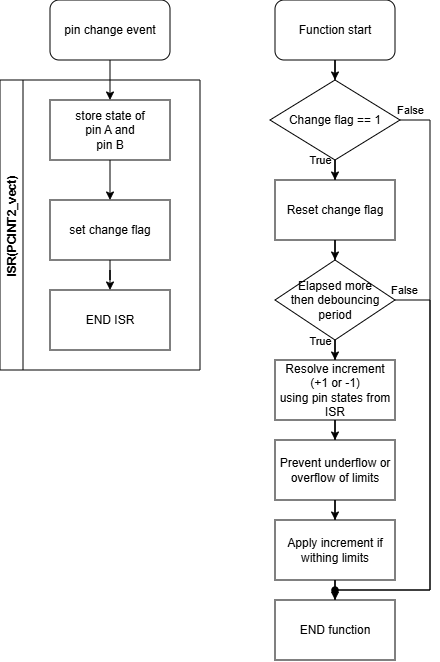

The diagram above was exported from draw.io. Its source (the exported page's mxGraphModel, read from the mxfile embedded in the PNG):
<mxGraphModel dx="898" dy="522" grid="1" gridSize="10" guides="1" tooltips="1" connect="1" arrows="1" fold="1" page="1" pageScale="1" pageWidth="1654" pageHeight="2336" math="0" shadow="0">
  <root>
    <mxCell id="0" />
    <mxCell id="1" parent="0" />
    <mxCell id="iWDqkY9QvIYfsOe42wxZ-4" style="edgeStyle=orthogonalEdgeStyle;rounded=0;orthogonalLoop=1;jettySize=auto;html=1;entryX=0.5;entryY=0;entryDx=0;entryDy=0;" edge="1" parent="1" source="iWDqkY9QvIYfsOe42wxZ-1" target="iWDqkY9QvIYfsOe42wxZ-2">
      <mxGeometry relative="1" as="geometry" />
    </mxCell>
    <mxCell id="iWDqkY9QvIYfsOe42wxZ-1" value="pin change event" style="rounded=1;whiteSpace=wrap;html=1;" vertex="1" parent="1">
      <mxGeometry x="540" y="180" width="120" height="60" as="geometry" />
    </mxCell>
    <mxCell id="iWDqkY9QvIYfsOe42wxZ-6" style="edgeStyle=orthogonalEdgeStyle;rounded=0;orthogonalLoop=1;jettySize=auto;html=1;entryX=0.5;entryY=0;entryDx=0;entryDy=0;" edge="1" parent="1" source="iWDqkY9QvIYfsOe42wxZ-2" target="iWDqkY9QvIYfsOe42wxZ-5">
      <mxGeometry relative="1" as="geometry" />
    </mxCell>
    <mxCell id="iWDqkY9QvIYfsOe42wxZ-2" value="store state of &lt;br&gt;pin A and &lt;br&gt;pin B" style="rounded=0;whiteSpace=wrap;html=1;" vertex="1" parent="1">
      <mxGeometry x="540" y="280" width="120" height="60" as="geometry" />
    </mxCell>
    <mxCell id="iWDqkY9QvIYfsOe42wxZ-12" style="edgeStyle=orthogonalEdgeStyle;rounded=0;orthogonalLoop=1;jettySize=auto;html=1;entryX=0.5;entryY=0;entryDx=0;entryDy=0;" edge="1" parent="1" source="iWDqkY9QvIYfsOe42wxZ-5" target="iWDqkY9QvIYfsOe42wxZ-10">
      <mxGeometry relative="1" as="geometry" />
    </mxCell>
    <mxCell id="iWDqkY9QvIYfsOe42wxZ-5" value="set change flag" style="rounded=0;whiteSpace=wrap;html=1;" vertex="1" parent="1">
      <mxGeometry x="540" y="380" width="120" height="60" as="geometry" />
    </mxCell>
    <mxCell id="iWDqkY9QvIYfsOe42wxZ-10" value="END ISR" style="rounded=0;whiteSpace=wrap;html=1;" vertex="1" parent="1">
      <mxGeometry x="540" y="470" width="120" height="60" as="geometry" />
    </mxCell>
    <mxCell id="iWDqkY9QvIYfsOe42wxZ-11" value="ISR(PCINT2_vect)" style="swimlane;horizontal=0;whiteSpace=wrap;html=1;" vertex="1" parent="1">
      <mxGeometry x="490" y="260" width="200" height="290" as="geometry" />
    </mxCell>
    <mxCell id="iWDqkY9QvIYfsOe42wxZ-15" style="edgeStyle=orthogonalEdgeStyle;rounded=0;orthogonalLoop=1;jettySize=auto;html=1;entryX=0.5;entryY=0;entryDx=0;entryDy=0;" edge="1" parent="1" source="iWDqkY9QvIYfsOe42wxZ-13" target="iWDqkY9QvIYfsOe42wxZ-14">
      <mxGeometry relative="1" as="geometry" />
    </mxCell>
    <mxCell id="iWDqkY9QvIYfsOe42wxZ-13" value="Function start" style="rounded=1;whiteSpace=wrap;html=1;" vertex="1" parent="1">
      <mxGeometry x="765" y="180" width="120" height="60" as="geometry" />
    </mxCell>
    <mxCell id="iWDqkY9QvIYfsOe42wxZ-26" style="edgeStyle=orthogonalEdgeStyle;rounded=0;orthogonalLoop=1;jettySize=auto;html=1;entryX=0.5;entryY=0;entryDx=0;entryDy=0;" edge="1" parent="1" source="iWDqkY9QvIYfsOe42wxZ-14" target="iWDqkY9QvIYfsOe42wxZ-21">
      <mxGeometry relative="1" as="geometry" />
    </mxCell>
    <mxCell id="iWDqkY9QvIYfsOe42wxZ-30" value="True" style="edgeLabel;html=1;align=center;verticalAlign=middle;resizable=0;points=[];" vertex="1" connectable="0" parent="iWDqkY9QvIYfsOe42wxZ-26">
      <mxGeometry x="-0.19" relative="1" as="geometry">
        <mxPoint x="-15" y="-16" as="offset" />
      </mxGeometry>
    </mxCell>
    <mxCell id="iWDqkY9QvIYfsOe42wxZ-31" style="edgeStyle=orthogonalEdgeStyle;rounded=0;orthogonalLoop=1;jettySize=auto;html=1;endArrow=oval;endFill=1;exitX=1;exitY=0.5;exitDx=0;exitDy=0;" edge="1" parent="1" source="iWDqkY9QvIYfsOe42wxZ-14">
      <mxGeometry relative="1" as="geometry">
        <mxPoint x="825" y="770" as="targetPoint" />
        <Array as="points">
          <mxPoint x="920" y="300" />
          <mxPoint x="920" y="770" />
        </Array>
      </mxGeometry>
    </mxCell>
    <mxCell id="iWDqkY9QvIYfsOe42wxZ-32" value="False" style="edgeLabel;html=1;align=center;verticalAlign=middle;resizable=0;points=[];" vertex="1" connectable="0" parent="iWDqkY9QvIYfsOe42wxZ-31">
      <mxGeometry x="-0.9675" y="-1" relative="1" as="geometry">
        <mxPoint y="-11" as="offset" />
      </mxGeometry>
    </mxCell>
    <mxCell id="iWDqkY9QvIYfsOe42wxZ-14" value="Change flag == 1" style="rhombus;whiteSpace=wrap;html=1;" vertex="1" parent="1">
      <mxGeometry x="760" y="260" width="130" height="80" as="geometry" />
    </mxCell>
    <mxCell id="iWDqkY9QvIYfsOe42wxZ-20" style="edgeStyle=orthogonalEdgeStyle;rounded=0;orthogonalLoop=1;jettySize=auto;html=1;entryX=0.5;entryY=0;entryDx=0;entryDy=0;" edge="1" parent="1" source="iWDqkY9QvIYfsOe42wxZ-17" target="iWDqkY9QvIYfsOe42wxZ-19">
      <mxGeometry relative="1" as="geometry" />
    </mxCell>
    <mxCell id="iWDqkY9QvIYfsOe42wxZ-33" value="True" style="edgeLabel;html=1;align=center;verticalAlign=middle;resizable=0;points=[];" vertex="1" connectable="0" parent="iWDqkY9QvIYfsOe42wxZ-20">
      <mxGeometry x="-0.1128" relative="1" as="geometry">
        <mxPoint x="-15" y="-13" as="offset" />
      </mxGeometry>
    </mxCell>
    <mxCell id="iWDqkY9QvIYfsOe42wxZ-34" style="edgeStyle=orthogonalEdgeStyle;rounded=0;orthogonalLoop=1;jettySize=auto;html=1;exitX=1;exitY=0.5;exitDx=0;exitDy=0;endArrow=oval;endFill=1;" edge="1" parent="1" source="iWDqkY9QvIYfsOe42wxZ-17">
      <mxGeometry relative="1" as="geometry">
        <mxPoint x="825" y="770" as="targetPoint" />
        <Array as="points">
          <mxPoint x="920" y="480" />
          <mxPoint x="920" y="770" />
        </Array>
      </mxGeometry>
    </mxCell>
    <mxCell id="iWDqkY9QvIYfsOe42wxZ-35" value="False" style="edgeLabel;html=1;align=center;verticalAlign=middle;resizable=0;points=[];" vertex="1" connectable="0" parent="iWDqkY9QvIYfsOe42wxZ-34">
      <mxGeometry x="-0.9583" y="-1" relative="1" as="geometry">
        <mxPoint y="-11" as="offset" />
      </mxGeometry>
    </mxCell>
    <mxCell id="iWDqkY9QvIYfsOe42wxZ-17" value="Elapsed more&lt;br&gt;then debouncing period" style="rhombus;whiteSpace=wrap;html=1;" vertex="1" parent="1">
      <mxGeometry x="765" y="440" width="120" height="80" as="geometry" />
    </mxCell>
    <mxCell id="iWDqkY9QvIYfsOe42wxZ-23" style="edgeStyle=orthogonalEdgeStyle;rounded=0;orthogonalLoop=1;jettySize=auto;html=1;entryX=0.5;entryY=0;entryDx=0;entryDy=0;" edge="1" parent="1" source="iWDqkY9QvIYfsOe42wxZ-19" target="iWDqkY9QvIYfsOe42wxZ-22">
      <mxGeometry relative="1" as="geometry" />
    </mxCell>
    <mxCell id="iWDqkY9QvIYfsOe42wxZ-19" value="Resolve increment&lt;br&gt;(+1 or -1)&lt;br&gt;using pin states from ISR" style="rounded=0;whiteSpace=wrap;html=1;" vertex="1" parent="1">
      <mxGeometry x="765" y="540" width="120" height="60" as="geometry" />
    </mxCell>
    <mxCell id="iWDqkY9QvIYfsOe42wxZ-27" style="edgeStyle=orthogonalEdgeStyle;rounded=0;orthogonalLoop=1;jettySize=auto;html=1;entryX=0.5;entryY=0;entryDx=0;entryDy=0;" edge="1" parent="1" source="iWDqkY9QvIYfsOe42wxZ-21" target="iWDqkY9QvIYfsOe42wxZ-17">
      <mxGeometry relative="1" as="geometry" />
    </mxCell>
    <mxCell id="iWDqkY9QvIYfsOe42wxZ-21" value="Reset change flag" style="rounded=0;whiteSpace=wrap;html=1;" vertex="1" parent="1">
      <mxGeometry x="765" y="360" width="120" height="60" as="geometry" />
    </mxCell>
    <mxCell id="iWDqkY9QvIYfsOe42wxZ-28" style="edgeStyle=orthogonalEdgeStyle;rounded=0;orthogonalLoop=1;jettySize=auto;html=1;entryX=0.5;entryY=0;entryDx=0;entryDy=0;" edge="1" parent="1" source="iWDqkY9QvIYfsOe42wxZ-22" target="iWDqkY9QvIYfsOe42wxZ-24">
      <mxGeometry relative="1" as="geometry" />
    </mxCell>
    <mxCell id="iWDqkY9QvIYfsOe42wxZ-22" value="Prevent underflow or overflow of limits" style="rounded=0;whiteSpace=wrap;html=1;" vertex="1" parent="1">
      <mxGeometry x="765" y="620" width="120" height="60" as="geometry" />
    </mxCell>
    <mxCell id="iWDqkY9QvIYfsOe42wxZ-29" style="edgeStyle=orthogonalEdgeStyle;rounded=0;orthogonalLoop=1;jettySize=auto;html=1;entryX=0.5;entryY=0;entryDx=0;entryDy=0;" edge="1" parent="1" source="iWDqkY9QvIYfsOe42wxZ-24" target="iWDqkY9QvIYfsOe42wxZ-25">
      <mxGeometry relative="1" as="geometry" />
    </mxCell>
    <mxCell id="iWDqkY9QvIYfsOe42wxZ-24" value="Apply increment if withing limits" style="rounded=0;whiteSpace=wrap;html=1;" vertex="1" parent="1">
      <mxGeometry x="765" y="700" width="120" height="60" as="geometry" />
    </mxCell>
    <mxCell id="iWDqkY9QvIYfsOe42wxZ-25" value="END function" style="rounded=0;whiteSpace=wrap;html=1;" vertex="1" parent="1">
      <mxGeometry x="765" y="780" width="120" height="60" as="geometry" />
    </mxCell>
  </root>
</mxGraphModel>